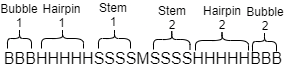

The diagram above was exported from draw.io. Its source (the exported page's mxGraphModel, read from the mxfile embedded in the PNG):
<mxGraphModel dx="1422" dy="724" grid="1" gridSize="10" guides="1" tooltips="1" connect="1" arrows="1" fold="1" page="1" pageScale="1" pageWidth="850" pageHeight="1100" math="0" shadow="0">
  <root>
    <mxCell id="0" />
    <mxCell id="1" parent="0" />
    <mxCell id="bUBHP7v6zhK1UI1XUV-q-1" value="&lt;font style=&quot;font-size: 16px&quot;&gt;BBBHHHHHSSSSMSSSSHHHHHBBB&lt;/font&gt;" style="text;html=1;strokeColor=none;fillColor=none;align=center;verticalAlign=middle;whiteSpace=wrap;rounded=0;" parent="1" vertex="1">
      <mxGeometry x="172" y="84" width="40" height="20" as="geometry" />
    </mxCell>
    <mxCell id="bUBHP7v6zhK1UI1XUV-q-2" value="" style="shape=curlyBracket;whiteSpace=wrap;html=1;rounded=1;rotation=90;" parent="1" vertex="1">
      <mxGeometry x="58" y="62" width="20" height="24" as="geometry" />
    </mxCell>
    <mxCell id="bUBHP7v6zhK1UI1XUV-q-3" value="Bubble&lt;br&gt;1" style="text;html=1;strokeColor=none;fillColor=none;align=center;verticalAlign=middle;whiteSpace=wrap;rounded=0;" parent="1" vertex="1">
      <mxGeometry x="50" y="41" width="36" height="20" as="geometry" />
    </mxCell>
    <mxCell id="bUBHP7v6zhK1UI1XUV-q-4" value="" style="shape=curlyBracket;whiteSpace=wrap;html=1;rounded=1;rotation=90;" parent="1" vertex="1">
      <mxGeometry x="101" y="53" width="20" height="42" as="geometry" />
    </mxCell>
    <mxCell id="bUBHP7v6zhK1UI1XUV-q-5" value="" style="shape=curlyBracket;whiteSpace=wrap;html=1;rounded=1;rotation=90;" parent="1" vertex="1">
      <mxGeometry x="153" y="58" width="20" height="32" as="geometry" />
    </mxCell>
    <mxCell id="bUBHP7v6zhK1UI1XUV-q-6" value="" style="shape=curlyBracket;whiteSpace=wrap;html=1;rounded=1;rotation=90;" parent="1" vertex="1">
      <mxGeometry x="210.25" y="56.75" width="20" height="36.5" as="geometry" />
    </mxCell>
    <mxCell id="bUBHP7v6zhK1UI1XUV-q-7" value="" style="shape=curlyBracket;whiteSpace=wrap;html=1;rounded=1;rotation=90;" parent="1" vertex="1">
      <mxGeometry x="260.5" y="49.5" width="20" height="53" as="geometry" />
    </mxCell>
    <mxCell id="bUBHP7v6zhK1UI1XUV-q-8" value="" style="shape=curlyBracket;whiteSpace=wrap;html=1;rounded=1;rotation=90;" parent="1" vertex="1">
      <mxGeometry x="303" y="65" width="20" height="24" as="geometry" />
    </mxCell>
    <mxCell id="bUBHP7v6zhK1UI1XUV-q-9" value="Hairpin 1" style="text;html=1;strokeColor=none;fillColor=none;align=center;verticalAlign=middle;whiteSpace=wrap;rounded=0;" parent="1" vertex="1">
      <mxGeometry x="91" y="41" width="39" height="20" as="geometry" />
    </mxCell>
    <mxCell id="bUBHP7v6zhK1UI1XUV-q-10" value="Stem&lt;br&gt;1" style="text;html=1;strokeColor=none;fillColor=none;align=center;verticalAlign=middle;whiteSpace=wrap;rounded=0;" parent="1" vertex="1">
      <mxGeometry x="142" y="40" width="40" height="20" as="geometry" />
    </mxCell>
    <mxCell id="bUBHP7v6zhK1UI1XUV-q-11" value="Stem&lt;br&gt;2" style="text;html=1;strokeColor=none;fillColor=none;align=center;verticalAlign=middle;whiteSpace=wrap;rounded=0;" parent="1" vertex="1">
      <mxGeometry x="201" y="43" width="40" height="20" as="geometry" />
    </mxCell>
    <mxCell id="bUBHP7v6zhK1UI1XUV-q-12" value="Hairpin&lt;br&gt;2" style="text;html=1;strokeColor=none;fillColor=none;align=center;verticalAlign=middle;whiteSpace=wrap;rounded=0;" parent="1" vertex="1">
      <mxGeometry x="251" y="43" width="40" height="20" as="geometry" />
    </mxCell>
    <mxCell id="bUBHP7v6zhK1UI1XUV-q-13" value="Bubble&lt;br&gt;2" style="text;html=1;strokeColor=none;fillColor=none;align=center;verticalAlign=middle;whiteSpace=wrap;rounded=0;" parent="1" vertex="1">
      <mxGeometry x="294" y="44" width="40" height="20" as="geometry" />
    </mxCell>
  </root>
</mxGraphModel>